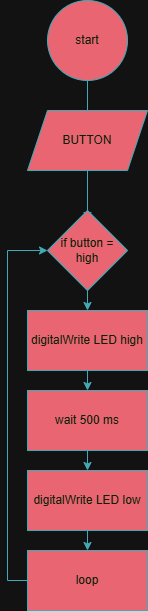

The diagram above was exported from draw.io. Its source (the exported page's mxGraphModel, read from the mxfile embedded in the PNG):
<mxGraphModel dx="946" dy="563" grid="1" gridSize="10" guides="1" tooltips="1" connect="1" arrows="1" fold="1" page="1" pageScale="1" pageWidth="850" pageHeight="1100" math="0" shadow="0">
  <root>
    <mxCell id="0" />
    <mxCell id="1" parent="0" />
    <mxCell id="JeoMKITXyNHGKtzQj7HQ-8" edge="1" parent="1" source="JeoMKITXyNHGKtzQj7HQ-1" style="edgeStyle=orthogonalEdgeStyle;rounded=0;orthogonalLoop=1;jettySize=auto;html=1;exitX=0.5;exitY=1;exitDx=0;exitDy=0;entryX=0.5;entryY=0;entryDx=0;entryDy=0;strokeColor=#028090;fontColor=#E4FDE1;fillColor=#F45B69;">
      <mxGeometry relative="1" as="geometry">
        <mxPoint x="420" y="240" as="targetPoint" />
      </mxGeometry>
    </mxCell>
    <mxCell id="JeoMKITXyNHGKtzQj7HQ-1" parent="1" style="ellipse;whiteSpace=wrap;html=1;aspect=fixed;strokeColor=#028090;fontColor=#E4FDE1;fillColor=#F45B69;" value="start" vertex="1">
      <mxGeometry height="80" width="80" x="380" y="20" as="geometry" />
    </mxCell>
    <mxCell id="JeoMKITXyNHGKtzQj7HQ-9" edge="1" parent="1" style="edgeStyle=orthogonalEdgeStyle;rounded=0;orthogonalLoop=1;jettySize=auto;html=1;exitX=0.5;exitY=1;exitDx=0;exitDy=0;strokeColor=#028090;fontColor=#E4FDE1;fillColor=#F45B69;" target="JeoMKITXyNHGKtzQj7HQ-3">
      <mxGeometry relative="1" as="geometry">
        <mxPoint x="420" y="300" as="sourcePoint" />
      </mxGeometry>
    </mxCell>
    <mxCell id="JeoMKITXyNHGKtzQj7HQ-10" edge="1" parent="1" source="JeoMKITXyNHGKtzQj7HQ-3" style="edgeStyle=orthogonalEdgeStyle;rounded=0;orthogonalLoop=1;jettySize=auto;html=1;exitX=0.5;exitY=1;exitDx=0;exitDy=0;entryX=0.5;entryY=0;entryDx=0;entryDy=0;strokeColor=#028090;fontColor=#E4FDE1;fillColor=#F45B69;" target="JeoMKITXyNHGKtzQj7HQ-4">
      <mxGeometry relative="1" as="geometry" />
    </mxCell>
    <mxCell id="JeoMKITXyNHGKtzQj7HQ-3" parent="1" style="rounded=0;whiteSpace=wrap;html=1;strokeColor=#028090;fontColor=#E4FDE1;fillColor=#F45B69;" value="digitalWrite LED high" vertex="1">
      <mxGeometry height="60" width="120" x="360" y="330" as="geometry" />
    </mxCell>
    <mxCell id="JeoMKITXyNHGKtzQj7HQ-11" edge="1" parent="1" source="JeoMKITXyNHGKtzQj7HQ-4" style="edgeStyle=orthogonalEdgeStyle;rounded=0;orthogonalLoop=1;jettySize=auto;html=1;exitX=0.5;exitY=1;exitDx=0;exitDy=0;entryX=0.5;entryY=0;entryDx=0;entryDy=0;strokeColor=#028090;fontColor=#E4FDE1;fillColor=#F45B69;" target="JeoMKITXyNHGKtzQj7HQ-5">
      <mxGeometry relative="1" as="geometry" />
    </mxCell>
    <mxCell id="JeoMKITXyNHGKtzQj7HQ-4" parent="1" style="rounded=0;whiteSpace=wrap;html=1;strokeColor=#028090;fontColor=#E4FDE1;fillColor=#F45B69;" value="wait 500 ms" vertex="1">
      <mxGeometry height="60" width="120" x="360" y="410" as="geometry" />
    </mxCell>
    <mxCell id="JeoMKITXyNHGKtzQj7HQ-12" edge="1" parent="1" source="JeoMKITXyNHGKtzQj7HQ-5" style="edgeStyle=orthogonalEdgeStyle;rounded=0;orthogonalLoop=1;jettySize=auto;html=1;exitX=0.5;exitY=1;exitDx=0;exitDy=0;entryX=0.5;entryY=0;entryDx=0;entryDy=0;strokeColor=#028090;fontColor=#E4FDE1;fillColor=#F45B69;" target="JeoMKITXyNHGKtzQj7HQ-6">
      <mxGeometry relative="1" as="geometry" />
    </mxCell>
    <mxCell id="JeoMKITXyNHGKtzQj7HQ-5" parent="1" style="rounded=0;whiteSpace=wrap;html=1;strokeColor=#028090;fontColor=#E4FDE1;fillColor=#F45B69;" value="digitalWrite LED low" vertex="1">
      <mxGeometry height="60" width="120" x="360" y="490" as="geometry" />
    </mxCell>
    <mxCell id="JeoMKITXyNHGKtzQj7HQ-7" edge="1" parent="1" source="JeoMKITXyNHGKtzQj7HQ-6" style="edgeStyle=orthogonalEdgeStyle;rounded=0;orthogonalLoop=1;jettySize=auto;html=1;exitX=0;exitY=0.5;exitDx=0;exitDy=0;entryX=0;entryY=0.5;entryDx=0;entryDy=0;strokeColor=#028090;fontColor=#E4FDE1;fillColor=#F45B69;" target="JeoMKITXyNHGKtzQj7HQ-14">
      <mxGeometry relative="1" as="geometry">
        <mxPoint x="360" y="270" as="targetPoint" />
      </mxGeometry>
    </mxCell>
    <mxCell id="JeoMKITXyNHGKtzQj7HQ-6" parent="1" style="rounded=0;whiteSpace=wrap;html=1;strokeColor=#028090;fontColor=#E4FDE1;fillColor=#F45B69;" value="loop" vertex="1">
      <mxGeometry height="60" width="120" x="360" y="570" as="geometry" />
    </mxCell>
    <mxCell id="JeoMKITXyNHGKtzQj7HQ-13" parent="1" style="shape=parallelogram;perimeter=parallelogramPerimeter;whiteSpace=wrap;html=1;fixedSize=1;strokeColor=#028090;fontColor=#E4FDE1;fillColor=#F45B69;" value="BUTTON" vertex="1">
      <mxGeometry height="60" width="120" x="360" y="130" as="geometry" />
    </mxCell>
    <mxCell id="JeoMKITXyNHGKtzQj7HQ-14" parent="1" style="rhombus;whiteSpace=wrap;html=1;strokeColor=#028090;fontColor=#E4FDE1;fillColor=#F45B69;" value="if button = high" vertex="1">
      <mxGeometry height="80" width="80" x="380" y="230" as="geometry" />
    </mxCell>
  </root>
</mxGraphModel>